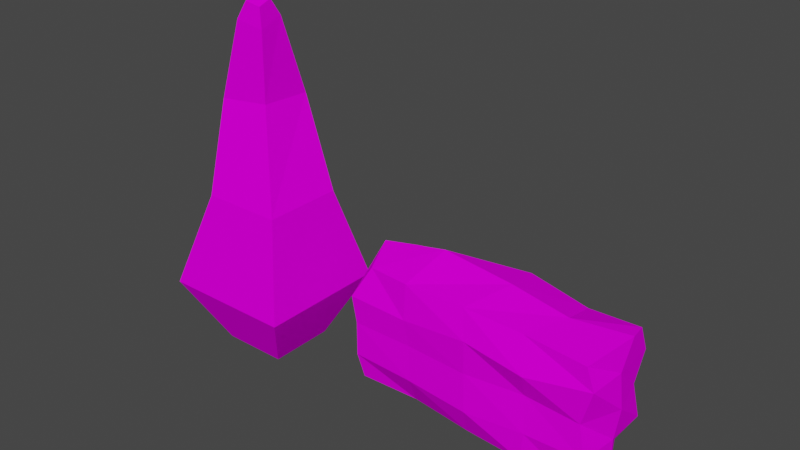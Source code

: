 # Source: flora.blend  (saved by Blender 2.93.20; exported with 4.5.12 LTS)
import bpy
from mathutils import Matrix  # noqa: F401  (used for matrix-valued properties, if any)

bpy.ops.wm.read_factory_settings(use_empty=True)
scene = bpy.context.scene
scene.name = 'Scene'

# ---- collections
col_collection = bpy.data.collections.new('Collection'); scene.collection.children.link(col_collection)

# ---- images (referenced by path relative to the original .blend; pixels are not part of the script)
import os
ASSET_DIR = os.environ.get("B2B_ASSET_DIR", "")  # directory of the original .blend (textures are referenced by path, not embedded)
HERE = os.path.dirname(os.path.abspath(__file__))  # packed textures are extracted next to this script under _unpacked/

def load_image(name, relpath, width, height, colorspace="sRGB"):
    """Load a texture the original file referenced (path relative to the .blend, or extracted next to this script)."""
    p = next((c for c in (os.path.join(HERE, relpath), os.path.join(ASSET_DIR, relpath)) if relpath and os.path.exists(c)), "")
    if p:
        img = bpy.data.images.load(p, check_existing=True)
        img.name = name
    else:  # same state as the original file: an image datablock whose file is absent (Cycles renders it pink)
        img = bpy.data.images.new(name, width, height)
        img.source = "FILE"
        img.filepath = "//" + (relpath or name)
    img.colorspace_settings.name = colorspace
    return img
img_bush_tex_png = load_image('bush_tex.png', 'bush_tex.png', 1024, 1024, 'sRGB')

# ---- materials (node trees are filled in below, after node groups)
mat_bushmat = bpy.data.materials.new('bushMat')
mat_bushmat.use_transparent_shadow = False

# ---- material node trees
mat_bushmat.use_nodes = True; mat_bushmat.node_tree.nodes.clear()
_N = mat_bushmat.node_tree.nodes; _L = mat_bushmat.node_tree.links
n0 = _N.new('ShaderNodeBsdfPrincipled'); n0.name = 'Principled BSDF'; n0.location = (10, 300)
n0.distribution = 'GGX'
n0.subsurface_method = 'BURLEY'
n0.inputs[3].default_value = 1.45
n0.inputs[13].default_value = 0.0
n0.inputs[27].default_value = (0.0, 0.0, 0.0, 1.0)
n0.inputs[28].default_value = 1.0
n1 = _N.new('ShaderNodeOutputMaterial'); n1.name = 'Material Output'; n1.location = (300, 300)
n2 = _N.new('ShaderNodeTexImage'); n2.name = 'Image Texture'; n2.location = (-280, 280)
n2.image = img_bush_tex_png
_L.new(n0.outputs[0], n1.inputs[0])
_L.new(n2.outputs[0], n0.inputs[0])
n1.is_active_output = True

# ---- world
world_world = bpy.data.worlds.new('World'); scene.world = world_world
world_world.use_nodes = True; world_world.node_tree.nodes.clear()
_N = world_world.node_tree.nodes; _L = world_world.node_tree.links
n0 = _N.new('ShaderNodeOutputWorld'); n0.name = 'World Output'; n0.location = (300, 300)
n1 = _N.new('ShaderNodeBackground'); n1.name = 'Background'; n1.location = (10, 300)
n1.inputs[0].default_value = (0.05088, 0.05088, 0.05088, 1.0)
_L.new(n1.outputs[0], n0.inputs[0])
n0.is_active_output = True
world_world.color = (0.05088, 0.05088, 0.05088)
world_world.use_sun_shadow = False
world_world.sun_shadow_jitter_overblur = 0.0

# ---- meshes
me_cube = bpy.data.meshes.new('Cube')
me_cube.from_pydata([(1.0, 1.0, 0.4802), (0.5, 0.5, -0.5198), (1.0, -1.0, 0.4802), (0.5, -0.5, -0.5198), (-1.0, 1.0, 0.4802), (-0.5, 0.5, -0.5198), (-1.0, -1.0, 0.4802), (-0.5, -0.5, -0.5198), (0.7956, 0.4789, 1.98), (0.7956, -0.737, 1.98), (-0.4202, 0.4789, 1.98), (-0.4202, -0.737, 1.98), (0.2563, 0.5465, 3.319), (0.2831, -0.2576, 3.373), (-0.545, 0.5141, 3.234), (-0.5182, -0.2901, 3.288), (0.2411, 0.1518, 4.517), (0.2732, -0.2368, 4.403), (-0.1493, 0.09138, 4.613), (-0.1172, -0.2971, 4.498), (0.2366, -0.01808, 4.774), (0.2545, -0.2351, 4.71), (0.01849, -0.05181, 4.827), (0.03643, -0.2689, 4.763)], [], [(4, 6, 11, 10), (3, 2, 6, 7), (7, 6, 4, 5), (5, 1, 3, 7), (1, 0, 2, 3), (5, 4, 0, 1), (9, 8, 12, 13), (2, 0, 8, 9), (0, 4, 10, 8), (6, 2, 9, 11), (14, 15, 19, 18), (10, 11, 15, 14), (11, 9, 13, 15), (8, 10, 14, 12), (16, 18, 22, 20), (15, 13, 17, 19), (12, 14, 18, 16), (13, 12, 16, 17), (20, 22, 23, 21), (17, 16, 20, 21), (18, 19, 23, 22), (19, 17, 21, 23)])
_uv = me_cube.uv_layers.new(name='UVMap')
_uv.uv.foreach_set('vector', [0.4961, -0.06839, -0.009863, 0.01553, 0.1213, 0.4113, 0.4289, 0.3603, 1.062, -0.2003, 1.001, 0.09266, 1.502, -0.01451, 1.313, -0.2538, 0.06735, -0.2119, -0.009863, 0.01553, 0.4961, -0.06839, 0.3203, -0.2538, 0.7533, 1.089, 0.4961, 1.089, 0.4961, 1.347, 0.7533, 1.347, 0.568, -0.2058, 0.4961, 0.08406, 1.001, -0.01196, 0.8204, -0.2538, -0.1668, 1.106, -0.009863, 0.9218, -0.5171, 0.8374, -0.4205, 1.064, 1.001, 0.3708, 0.694, 0.4291, 0.7306, 0.752, 0.9366, 0.7277, 1.001, -0.01196, 0.4961, 0.08406, 0.694, 0.4291, 1.001, 0.3708, -0.5171, 0.8374, -0.009863, 0.9218, -0.08962, 0.4948, -0.398, 0.4435, 1.502, -0.01451, 1.001, 0.09266, 1.12, 0.4467, 1.425, 0.3815, 0.4961, 0.6544, 0.2949, 0.7032, 0.3457, 1.027, 0.4495, 1.036, 0.4289, 0.3603, 0.1213, 0.4113, 0.2949, 0.7032, 0.4961, 0.6544, 1.425, 0.3815, 1.12, 0.4467, 1.305, 0.7502, 1.502, 0.6873, -0.398, 0.4435, -0.08962, 0.4948, -0.009863, 0.1983, -0.2104, 0.1464, -0.1531, -0.173, -0.04935, -0.1841, -0.0811, -0.2538, -0.1391, -0.2476, 1.502, 0.6873, 1.305, 0.7502, 1.358, 1.006, 1.463, 1.011, -0.2104, 0.1464, -0.009863, 0.1983, -0.04935, -0.1841, -0.1531, -0.173, 0.9366, 0.7277, 0.7306, 0.752, 0.8857, 1.033, 0.9789, 0.9868, 0.8116, 1.148, 0.8116, 1.089, 0.7533, 1.089, 0.7533, 1.148, 0.9789, 0.9868, 0.8857, 1.033, 0.9404, 1.089, 0.9925, 1.063, 0.4495, 1.036, 0.3457, 1.027, 0.364, 1.101, 0.4219, 1.106, 1.463, 1.011, 1.358, 1.006, 1.378, 1.081, 1.437, 1.084])
me_cube.materials.append(mat_bushmat)
me_cube.use_remesh_preserve_volume = False
me_cube.use_remesh_preserve_attributes = False
me_cube.use_mirror_vertex_groups = False
me_cube.update()
me_cube_001 = bpy.data.meshes.new('Cube.001')
me_cube_001.from_pydata([(-1.773, -0.5107, -0.0384), (-1.638, -0.4882, 1.699), (-1.735, 0.2908, -0.1181), (-1.491, 0.3445, 1.735), (1.517, -0.4604, -0.1591), (1.661, -0.5829, 1.648), (1.534, 0.5381, -0.09837), (1.794, 0.4077, 1.745), (-1.818, -0.6, 0.8441), (-1.818, 0.4809, 0.8441), (1.74, 0.4738, 0.8815), (1.615, -0.5489, 0.8035), (0.05913, 0.6233, -0.1074), (0.04668, 0.7023, 1.711), (-0.04337, -0.4824, -0.1373), (-0.1086, -0.5596, 1.726), (-0.02384, -0.6276, 0.8297), (0.01414, 0.689, 0.8519), (-1.857, -0.6437, 1.26), (-1.818, 0.4809, 1.344), (1.782, 0.6, 1.344), (1.782, -0.6, 1.344), (-0.006925, -0.6671, 1.327), (-0.01839, 0.7356, 1.344), (-1.818, 0.4809, 0.3441), (1.782, 0.6, 0.3441), (1.714, -0.568, 0.3307), (-1.818, -0.6, 0.3441), (-0.01839, 0.7356, 0.3441), (0.01384, -0.6529, 0.2767), (0.9883, 0.5445, 1.629), (0.8418, -0.592, -0.08492), (0.8805, 0.683, 0.8014), (0.9241, 0.5365, -0.1238), (0.7513, -0.5279, 1.683), (0.8382, -0.557, 0.8619), (0.8774, -0.7076, 1.225), (0.8816, 0.6, 1.344), (0.8863, -0.6059, 0.3377), (0.8816, 0.6, 0.3441), (-0.8637, 0.4386, -0.08253), (-1.002, -0.575, 1.726), (-0.9184, -0.6, 0.8441), (-0.8867, 0.5085, 1.687), (-0.958, -0.3934, -0.1163), (-0.9502, 0.5496, 0.8244), (-0.9184, 0.4809, 1.344), (-0.9754, -0.6405, 1.232), (-0.9184, 0.4809, 0.3441), (-0.8995, -0.6193, 0.3262), (-1.776, -0.01797, -0.09689), (-1.818, 0.0, 1.844), (1.777, 0.0001651, -0.1376), (1.841, 0.1404, 1.772), (1.864, -0.02914, 0.8397), (-1.907, -0.0355, 0.8186), (0.1783, 0.06231, 1.881), (-0.01152, -0.02164, -0.2076), (1.811, -0.03357, 1.335), (-1.835, -0.006739, 1.339), (-1.907, -0.0355, 0.3186), (1.782, 0.0, 0.3441), (1.048, 0.003561, 1.77), (0.8885, -0.02164, -0.2076), (-0.9115, -0.02164, -0.2076), (-0.8747, 0.0728, 1.995)], [], [(59, 51, 3, 19), (37, 30, 7, 20), (58, 53, 5, 21), (47, 41, 1, 18), (63, 52, 4, 31), (65, 51, 1, 41), (49, 42, 8, 27), (61, 54, 11, 26), (39, 32, 10, 25), (60, 55, 9, 24), (48, 45, 17, 28), (38, 35, 16, 29), (62, 56, 15, 34), (64, 57, 14, 44), (36, 34, 15, 22), (46, 43, 13, 23), (45, 46, 23, 17), (35, 36, 22, 16), (42, 47, 18, 8), (54, 58, 21, 11), (32, 37, 20, 10), (55, 59, 19, 9), (31, 38, 29, 14), (40, 48, 28, 12), (50, 60, 24, 2), (33, 39, 25, 6), (52, 61, 26, 4), (44, 49, 27, 0), (12, 28, 39, 33), (4, 26, 38, 31), (17, 23, 37, 32), (11, 21, 36, 35), (21, 5, 34, 36), (53, 62, 34, 5), (26, 11, 35, 38), (28, 17, 32, 39), (57, 63, 31, 14), (23, 13, 30, 37), (14, 29, 49, 44), (2, 24, 48, 40), (16, 22, 47, 42), (9, 19, 46, 45), (19, 3, 43, 46), (50, 64, 44, 0), (24, 9, 45, 48), (29, 16, 42, 49), (56, 65, 41, 15), (22, 15, 41, 47), (13, 43, 65, 56), (2, 40, 64, 50), (12, 33, 63, 57), (7, 30, 62, 53), (6, 25, 61, 52), (0, 27, 60, 50), (8, 18, 59, 55), (10, 20, 58, 54), (40, 12, 57, 64), (30, 13, 56, 62), (27, 8, 55, 60), (25, 10, 54, 61), (43, 3, 51, 65), (33, 6, 52, 63), (20, 7, 53, 58), (18, 1, 51, 59)])
_uv = me_cube_001.uv_layers.new(name='UVMap')
_uv.uv.foreach_set('vector', [0.7374, 1.18, 0.8421, 1.227, 0.8512, 1.145, 0.7852, 1.079, 0.1331, 0.2214, 0.1386, 0.1527, -0.01592, 0.05242, -0.05259, 0.1354, 0.9186, 0.7979, 0.9897, 0.8781, 1.037, 0.7156, 0.9782, 0.6835, 0.2423, 0.9812, 0.2025, 1.086, 0.3374, 1.138, 0.4232, 1.068, 0.7141, -0.07897, 0.8921, 0.01636, 0.8865, -0.1038, 0.7627, -0.1998, 0.599, 0.1951, 0.8037, 0.2637, 0.8142, 0.1418, 0.6901, 0.06511, 0.3101, 0.7858, 0.2663, 0.895, 0.4535, 0.9779, 0.4996, 0.874, 0.7138, 0.7035, 0.818, 0.7495, 0.862, 0.6359, 0.7688, 0.5858, 0.03758, 0.4278, 0.08113, 0.3332, -0.08769, 0.2354, -0.1481, 0.3419, 0.5246, 1.087, 0.6277, 1.135, 0.6821, 1.031, 0.5791, 0.9833, 0.4096, 0.6002, 0.4618, 0.5038, 0.2647, 0.4054, 0.2227, 0.5132, -0.06238, 0.6235, -0.1006, 0.7365, 0.08155, 0.8098, 0.1246, 0.6916, 0.2115, -0.009063, 0.3841, 0.08924, 0.5039, -0.0161, 0.3238, -0.09246, 0.3486, -0.2634, 0.5314, -0.1712, 0.5719, -0.2682, 0.377, -0.3439, -0.1424, 0.8095, -0.1581, 0.9149, 0.01675, 1.003, 0.03211, 0.912, 0.5052, 0.3937, 0.5312, 0.3199, 0.3401, 0.2249, 0.3183, 0.3068, 0.4618, 0.5038, 0.5052, 0.3937, 0.3183, 0.3068, 0.2647, 0.4054, -0.1006, 0.7365, -0.1424, 0.8095, 0.03211, 0.912, 0.08155, 0.8098, 0.2663, 0.895, 0.2423, 0.9812, 0.4232, 1.068, 0.4535, 0.9779, 0.818, 0.7495, 0.9186, 0.7979, 0.9782, 0.6835, 0.862, 0.6359, 0.08113, 0.3332, 0.1331, 0.2214, -0.05259, 0.1354, -0.08769, 0.2354, 0.6277, 1.135, 0.7374, 1.18, 0.7852, 1.079, 0.6821, 1.031, -0.01417, 0.5397, -0.06238, 0.6235, 0.1246, 0.6916, 0.175, 0.6094, 0.3577, 0.6832, 0.4096, 0.6002, 0.2227, 0.5132, 0.1641, 0.5994, 0.4401, 1.044, 0.5246, 1.087, 0.5791, 0.9833, 0.4651, 0.9782, -0.0156, 0.5206, 0.03758, 0.4278, -0.1481, 0.3419, -0.139, 0.4571, 0.616, 0.6546, 0.7138, 0.7035, 0.7688, 0.5858, 0.6568, 0.5542, 0.3634, 0.6973, 0.3101, 0.7858, 0.4996, 0.874, 0.5254, 0.7895, 0.1641, 0.5994, 0.2227, 0.5132, 0.03758, 0.4278, -0.0156, 0.5206, -0.1474, 0.461, -0.2339, 0.5455, -0.06238, 0.6235, -0.01417, 0.5397, 0.2647, 0.4054, 0.3183, 0.3068, 0.1331, 0.2214, 0.08113, 0.3332, -0.2567, 0.6527, -0.3413, 0.7501, -0.1424, 0.8095, -0.1006, 0.7365, -0.3413, 0.7501, -0.3441, 0.8242, -0.1581, 0.9149, -0.1424, 0.8095, 0.03465, -0.05602, 0.2115, -0.009063, 0.3238, -0.09246, 0.1412, -0.1909, -0.2339, 0.5455, -0.2567, 0.6527, -0.1006, 0.7365, -0.06238, 0.6235, 0.2227, 0.5132, 0.2647, 0.4054, 0.08113, 0.3332, 0.03758, 0.4278, 0.5314, -0.1712, 0.7141, -0.07897, 0.7627, -0.1998, 0.5719, -0.2682, 0.3183, 0.3068, 0.3401, 0.2249, 0.1386, 0.1527, 0.1331, 0.2214, 0.175, 0.6094, 0.1246, 0.6916, 0.3101, 0.7858, 0.3634, 0.6973, 0.5349, 0.7744, 0.5953, 0.6861, 0.4096, 0.6002, 0.3577, 0.6832, 0.08155, 0.8098, 0.03211, 0.912, 0.2423, 0.9812, 0.2663, 0.895, 0.6431, 0.5829, 0.6909, 0.4797, 0.5052, 0.3937, 0.4618, 0.5038, 0.6909, 0.4797, 0.6614, 0.3682, 0.5312, 0.3199, 0.5052, 0.3937, 0.1724, -0.3515, 0.3486, -0.2634, 0.377, -0.3439, 0.2234, -0.4513, 0.5953, 0.6861, 0.6431, 0.5829, 0.4618, 0.5038, 0.4096, 0.6002, 0.1246, 0.6916, 0.08155, 0.8098, 0.2663, 0.895, 0.3101, 0.7858, 0.3841, 0.08924, 0.599, 0.1951, 0.6901, 0.06511, 0.5039, -0.0161, 0.03211, 0.912, 0.01675, 1.003, 0.2025, 1.086, 0.2423, 0.9812, 0.3551, 0.2254, 0.5666, 0.2732, 0.599, 0.1951, 0.3841, 0.08924, 0.149, -0.2846, 0.3108, -0.1653, 0.3486, -0.2634, 0.1724, -0.3515, 0.4793, -0.0332, 0.6639, 0.03784, 0.7141, -0.07897, 0.5314, -0.1712, 0.02023, 0.00183, 0.1763, 0.1013, 0.2115, -0.009063, 0.03465, -0.05602, 0.567, 0.7631, 0.6524, 0.8251, 0.7138, 0.7035, 0.616, 0.6546, 0.4048, 1.151, 0.4752, 1.206, 0.5246, 1.087, 0.4401, 1.044, 0.5783, 1.254, 0.66, 1.303, 0.7374, 1.18, 0.6277, 1.135, 0.7741, 0.8534, 0.8554, 0.9267, 0.9186, 0.7979, 0.818, 0.7495, 0.3108, -0.1653, 0.4793, -0.0332, 0.5314, -0.1712, 0.3486, -0.2634, 0.1763, 0.1013, 0.3551, 0.2254, 0.3841, 0.08924, 0.2115, -0.009063, 0.4752, 1.206, 0.5783, 1.254, 0.6277, 1.135, 0.5246, 1.087, 0.6524, 0.8251, 0.7741, 0.8534, 0.818, 0.7495, 0.7138, 0.7035, 0.5666, 0.2732, 0.706, 0.2987, 0.8037, 0.2637, 0.599, 0.1951, 0.6639, 0.03784, 0.7875, 0.1006, 0.8921, 0.01636, 0.7141, -0.07897, 0.8554, 0.9267, 0.9564, 0.9286, 0.9897, 0.8781, 0.9186, 0.7979, 0.66, 1.303, 0.7643, 1.313, 0.8421, 1.227, 0.7374, 1.18])
me_cube_001.materials.append(mat_bushmat)
me_cube_001.use_remesh_fix_poles = True
me_cube_001.use_remesh_preserve_attributes = False
me_cube_001.use_mirror_vertex_groups = False
me_cube_001.update()

# ---- objects
ob_cube = bpy.data.objects.new('Cube', me_cube)
ob_cube_001 = bpy.data.objects.new('Cube.001', me_cube_001)

# ---- transforms, parenting, visibility, modifiers, constraints
ob_cube.location = (0.0, 0.0, 0.0)
ob_cube.lock_rotations_4d = False
ob_cube.empty_display_type = 'ARROWS'
ob_cube.lineart.crease_threshold = 0.0
ob_cube_001.location = (4.0, 0.0, 0.002046)
ob_cube_001.lineart.crease_threshold = 0.0

# ---- collection membership
col_collection.objects.link(ob_cube)
col_collection.objects.link(ob_cube_001)

# ---- scene / render settings (as saved in the file)
scene.frame_start = 1; scene.frame_end = 250; scene.frame_set(1)
scene.render.engine = 'BLENDER_EEVEE_NEXT'
scene.cycles.use_denoising = False
scene.cycles.samples = 128
scene.cycles.sampling_pattern = 'TABULATED_SOBOL'
scene.cycles.use_adaptive_sampling = False
scene.cycles.use_light_tree = False
scene.view_settings.view_transform = 'Filmic'
bpy.context.view_layer.update()

# ---- added for rendering (the .blend has no active camera and no usable light): camera, sun
cam_auto = bpy.data.cameras.new('AutoCamera')
cam_auto.lens = 50.0
cam_auto.sensor_width = 36.0
cam_auto.clip_end = 1000.0
ob_auto_camera = bpy.data.objects.new('AutoCamera', cam_auto)
scene.collection.objects.link(ob_auto_camera)
ob_auto_camera.location = (10.692, -9.91206, 8.76168)
ob_auto_camera.rotation_euler = (1.09748, -7.21219e-08, 0.694738)
scene.camera = ob_auto_camera
light_auto_sun = bpy.data.lights.new('AutoSun', 'SUN')
light_auto_sun.energy = 3.0
light_auto_sun.angle = 0.0523599
ob_auto_sun = bpy.data.objects.new('AutoSun', light_auto_sun)
scene.collection.objects.link(ob_auto_sun)
ob_auto_sun.rotation_euler = (0.872665, 0.174533, 0.523599)
bpy.context.view_layer.update()
